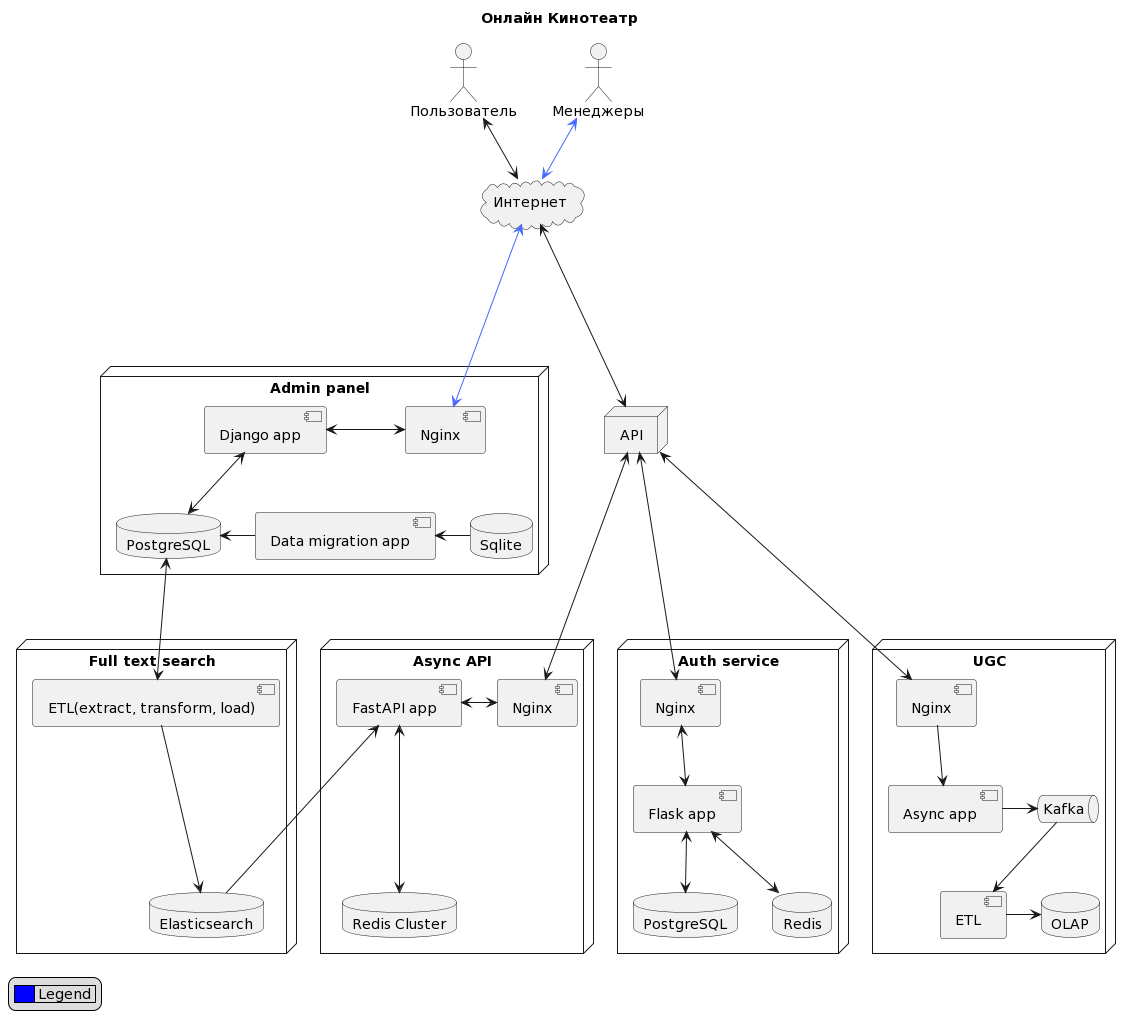

The diagram above was rendered by PlantUML. Its source (embedded in the PNG):
@startuml
skinparam componentStyle uml2

title "Онлайн Кинотеатр"

actor "Пользователь" as user
actor "Менеджеры" as manager

cloud "Интернет" as internet{
}

node "API" as api{
}

node "Admin panel" as admin_panel {
component "Data migration app" as ap_data_migration
component "Django app" as ap_django
component "Nginx" as ap_nginx
database "Sqlite" as ap_db_slt
database "PostgreSQL" as ap_db_pg
ap_django <--> ap_db_pg
ap_django <-> ap_nginx
ap_db_pg <- ap_data_migration
ap_data_migration <- ap_db_slt
}

node "Full text search" as fts{
component "ETL(extract, transform, load)" as fts_etl
database "Elasticsearch" as fts_elastic
fts_etl ---> fts_elastic
}

node "Async API"{
component "FastAPI app" as asyncapi_app
component "Nginx" as asyncapi_nginx
database "Redis Cluster" as asyncapi_redis
asyncapi_app <---> asyncapi_redis
asyncapi_app <-> asyncapi_nginx
}

node "Auth service" as auth_service {
component "Flask app" as auth_flask_app
database "PostgreSQL" as auth_db_pg
database "Redis" as auth_db_redis
component "Nginx" as auth_nginx
auth_flask_app <--> auth_db_pg
auth_flask_app <--> auth_db_redis
auth_nginx <--> auth_flask_app
}

node "UGC" as ugc{
component "Nginx" as ugc_nginx
component "Async app" as ugc_app
queue "Kafka" as ugc_kafka
component "ETL" as ugc_etl
database "OLAP" as ugc_olap
ugc_nginx --> ugc_app
ugc_app -> ugc_kafka
ugc_kafka --> ugc_etl
ugc_etl -> ugc_olap
}
user <--> internet
internet <----> api
api <----> auth_nginx
api <----> asyncapi_nginx
api <----> ugc_nginx

ap_db_pg <---> fts_etl
asyncapi_app <--- fts_elastic

manager <-[#4567ff]-> internet
internet <-[#4567ff]---> ap_nginx



legend left
    |<#0000FF>     | Legend |
end legend
@enduml